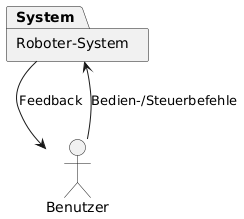

The diagram above was rendered by PlantUML. Its source (embedded in the PNG):
@startuml
actor "Benutzer" as User

package "Roboter-System" as System {
 
}

User --> System  : Bedien‑/Steuerbefehle
System --> User : Feedback
@enduml